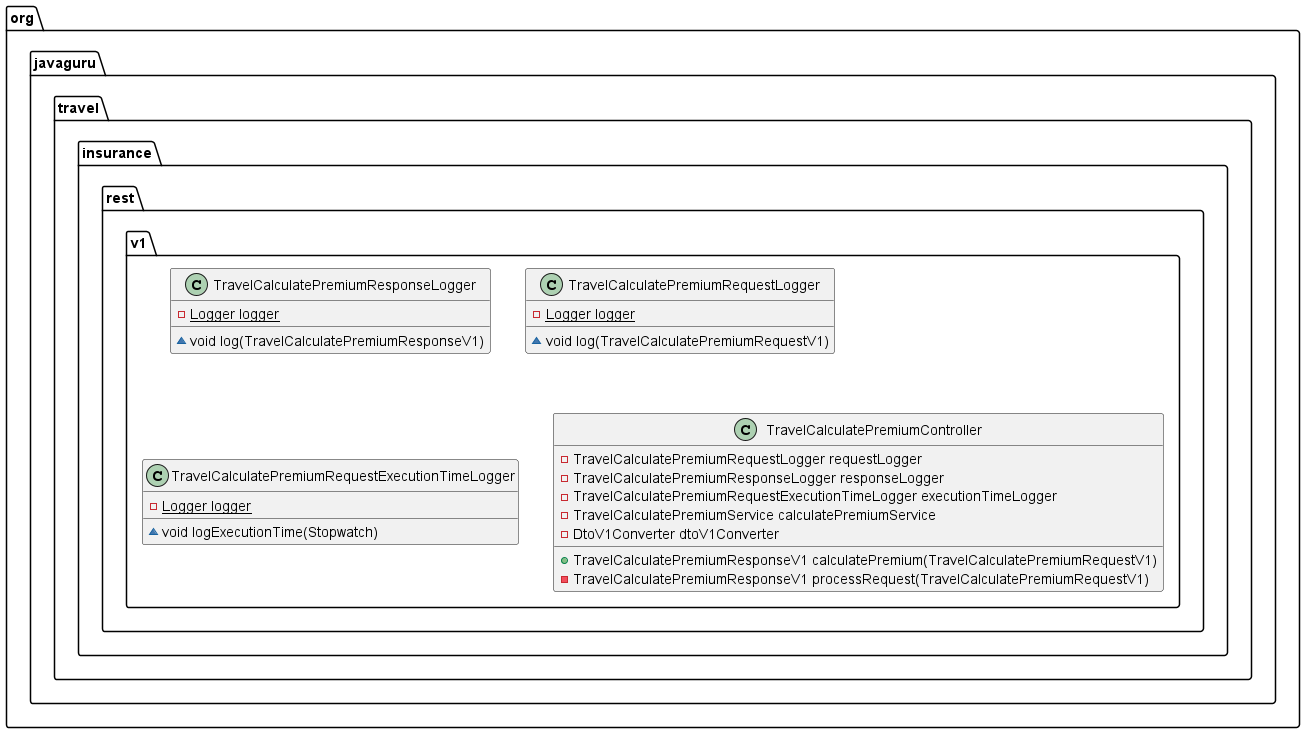

The diagram above was rendered by PlantUML. Its source (embedded in the PNG):
@startuml
class org.javaguru.travel.insurance.rest.v1.TravelCalculatePremiumResponseLogger {
- {static} Logger logger
~ void log(TravelCalculatePremiumResponseV1)
}


class org.javaguru.travel.insurance.rest.v1.TravelCalculatePremiumRequestLogger {
- {static} Logger logger
~ void log(TravelCalculatePremiumRequestV1)
}


class org.javaguru.travel.insurance.rest.v1.TravelCalculatePremiumRequestExecutionTimeLogger {
- {static} Logger logger
~ void logExecutionTime(Stopwatch)
}


class org.javaguru.travel.insurance.rest.v1.TravelCalculatePremiumController {
- TravelCalculatePremiumRequestLogger requestLogger
- TravelCalculatePremiumResponseLogger responseLogger
- TravelCalculatePremiumRequestExecutionTimeLogger executionTimeLogger
- TravelCalculatePremiumService calculatePremiumService
- DtoV1Converter dtoV1Converter
+ TravelCalculatePremiumResponseV1 calculatePremium(TravelCalculatePremiumRequestV1)
- TravelCalculatePremiumResponseV1 processRequest(TravelCalculatePremiumRequestV1)
}


@enduml